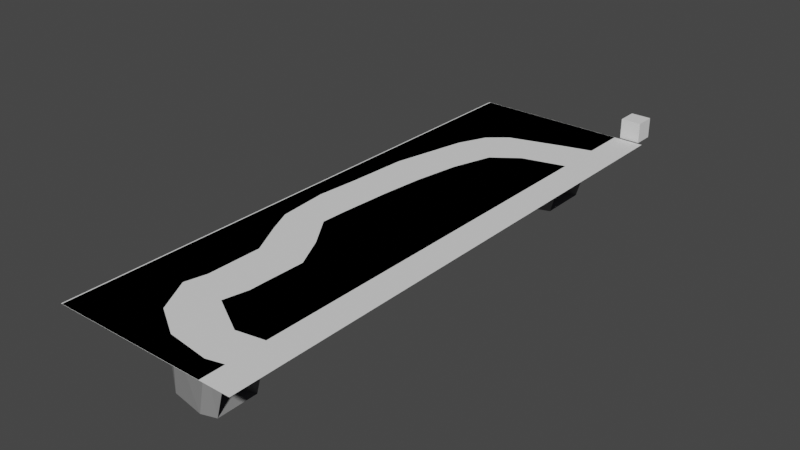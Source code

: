 # Source: SectionSafearea.blend  (saved by Blender 3.2.14; exported with 4.5.12 LTS)
import bpy
from mathutils import Matrix  # noqa: F401  (used for matrix-valued properties, if any)

bpy.ops.wm.read_factory_settings(use_empty=True)
scene = bpy.context.scene
scene.name = 'Scene'

# ---- collections
col_collection = bpy.data.collections.new('Collection'); scene.collection.children.link(col_collection)

# ---- materials (node trees are filled in below, after node groups)
mat_material_001 = bpy.data.materials.new('Material.001')
mat_material_001.use_transparent_shadow = False
mat_material_002 = bpy.data.materials.new('Material.002')
mat_material_002.use_transparent_shadow = False
mat_material_003 = bpy.data.materials.new('Material.003')
mat_material_003.use_transparent_shadow = False

# ---- material node trees
mat_material_001.use_nodes = True; mat_material_001.node_tree.nodes.clear()
_N = mat_material_001.node_tree.nodes; _L = mat_material_001.node_tree.links
n0 = _N.new('ShaderNodeBsdfPrincipled'); n0.name = 'Principled BSDF'; n0.location = (10, 300)
n0.distribution = 'GGX'
n0.subsurface_method = 'RANDOM_WALK_SKIN'
n0.inputs[0].default_value = (0.1793, 0.4071, 0.1039, 1.0)
n0.inputs[3].default_value = 1.45
n0.inputs[27].default_value = (0.0, 0.0, 0.0, 1.0)
n0.inputs[28].default_value = 1.0
n1 = _N.new('ShaderNodeOutputMaterial'); n1.name = 'Material Output'; n1.location = (300, 300)
_L.new(n0.outputs[0], n1.inputs[0])
n1.is_active_output = True
mat_material_002.use_nodes = True; mat_material_002.node_tree.nodes.clear()
_N = mat_material_002.node_tree.nodes; _L = mat_material_002.node_tree.links
n0 = _N.new('ShaderNodeBsdfPrincipled'); n0.name = 'Principled BSDF'; n0.location = (10, 300)
n0.distribution = 'GGX'
n0.subsurface_method = 'RANDOM_WALK_SKIN'
n0.inputs[0].default_value = (0.03597, 0.03762, 0.3185, 1.0)
n0.inputs[3].default_value = 1.45
n0.inputs[27].default_value = (0.0, 0.0, 0.0, 1.0)
n0.inputs[28].default_value = 1.0
n1 = _N.new('ShaderNodeOutputMaterial'); n1.name = 'Material Output'; n1.location = (300, 300)
_L.new(n0.outputs[0], n1.inputs[0])
n1.is_active_output = True
mat_material_003.use_nodes = True; mat_material_003.node_tree.nodes.clear()
_N = mat_material_003.node_tree.nodes; _L = mat_material_003.node_tree.links
n0 = _N.new('ShaderNodeBsdfPrincipled'); n0.name = 'Principled BSDF'; n0.location = (10, 300)
n0.distribution = 'GGX'
n0.subsurface_method = 'RANDOM_WALK_SKIN'
n0.inputs[0].default_value = (0.2668, 0.2668, 0.2668, 1.0)
n0.inputs[3].default_value = 1.45
n0.inputs[27].default_value = (0.0, 0.0, 0.0, 1.0)
n0.inputs[28].default_value = 1.0
n1 = _N.new('ShaderNodeOutputMaterial'); n1.name = 'Material Output'; n1.location = (300, 300)
_L.new(n0.outputs[0], n1.inputs[0])
n1.is_active_output = True

# ---- world
world_world = bpy.data.worlds.new('World'); scene.world = world_world
world_world.use_nodes = True; world_world.node_tree.nodes.clear()
_N = world_world.node_tree.nodes; _L = world_world.node_tree.links
n0 = _N.new('ShaderNodeOutputWorld'); n0.name = 'World Output'; n0.location = (300, 300)
n1 = _N.new('ShaderNodeBackground'); n1.name = 'Background'; n1.location = (10, 300)
n1.inputs[0].default_value = (0.05088, 0.05088, 0.05088, 1.0)
_L.new(n1.outputs[0], n0.inputs[0])
n0.is_active_output = True
world_world.color = (0.05088, 0.05088, 0.05088)
world_world.use_sun_shadow = False
world_world.sun_shadow_jitter_overblur = 0.0

# ---- meshes
me_plane = bpy.data.meshes.new('Plane')
me_plane.from_pydata([(-16.72, -27.0, 0.0), (-1.281, -27.0, 0.0), (-16.72, 0.0, 0.0), (-1.281, 0.0, 0.0), (-16.72, 0.0, 0.0), (-1.281, 0.0, 0.0), (-16.72, 27.0, 0.0), (-1.281, 27.0, 0.0), (-16.72, -24.73, 0.0), (-4.243, 0.0, 0.0), (-4.243, 0.0, 0.0), (-3.223, 27.0, 0.0), (-4.097, -1.287, 0.0), (-2.663, -6.506, 0.0), (-3.363, -10.64, 0.0), (-3.568, -14.12, 0.0), (-5.848, -17.82, 0.0), (-9.658, -22.92, 0.0), (-2.577, 23.9, 0.0), (-3.628, 19.52, 0.0), (-2.849, 13.75, 0.0), (-3.141, 8.193, 0.0), (-4.348, 4.095, 0.0), (-4.384, 1.179, 0.0), (-16.72, -19.34, 0.0), (-7.865, -2.184, 0.0), (-6.624, -5.326, 0.0), (-7.032, -9.771, 0.0), (-7.953, -13.11, 0.0), (-11.45, -16.77, 0.0), (-13.52, -19.08, 0.0), (-7.887, -2.225, 0.0), (-8.854, -1.726, 0.0), (-16.6, -26.98, 0.0), (-1.4, -26.98, 0.0), (-16.6, 26.98, 0.0), (-1.4, 26.98, 0.0), (-1.4, -24.6, 0.0), (-1.4, 22.65, 0.0), (-4.124, 21.91, 0.0), (-9.497, 20.28, 0.0), (-10.36, 19.56, 0.0), (-11.29, 18.75, 0.0), (-12.54, 16.0, 0.0), (-14.18, 8.791, 0.0), (-14.52, 2.789, 0.0), (-14.86, -1.178, 0.0), (-14.45, -6.031, 0.0), (-13.42, -8.345, 0.0), (-11.7, -11.71, 0.0), (-11.73, -17.1, 0.0), (-12.24, -19.2, 0.0), (-10.39, -22.6, 0.0), (-7.253, -24.51, 0.0), (-3.117, -25.04, 0.0), (-1.4, -0.9722, 0.0), (-1.4, -20.78, 0.0), (-1.4, 17.95, 0.0), (-5.697, 16.84, 0.0), (-8.161, 15.0, 0.0), (-9.386, 11.14, 0.0), (-10.14, 6.782, 0.0), (-10.57, 2.58, 0.0), (-10.91, -2.531, 0.0), (-10.99, -4.91, 0.0), (-8.937, -7.986, 0.0), (-7.347, -11.16, 0.0), (-7.435, -15.0, 0.0), (-7.447, -16.72, 0.0), (-7.986, -19.13, 0.0), (-4.208, -21.28, 0.0), (-5.051, -21.28, -5.154), (-2.846, -20.78, -5.154), (-8.018, -19.13, -5.154), (-7.594, -16.72, -5.154), (-7.584, -15.0, -5.154), (-7.516, -11.16, -5.154), (-8.764, -7.986, -5.154), (-10.38, -4.91, -5.154), (-10.31, -2.531, -5.154), (-10.05, 2.58, -5.154), (-9.71, 6.782, -5.154), (-9.117, 11.14, -5.154), (-8.155, 15.0, -5.154), (-6.22, 16.84, -5.154), (-2.846, 17.95, -5.154), (-2.846, -24.6, -5.154), (-4.194, -25.04, -5.154), (-7.442, -24.51, -5.154), (-9.907, -22.6, -5.154), (-11.35, -19.2, -5.154), (-10.96, -17.1, -5.154), (-10.94, -11.71, -5.154), (-12.29, -8.345, -5.154), (-13.09, -6.031, -5.154), (-13.42, -1.178, -5.154), (-13.15, 2.789, -5.154), (-12.88, 8.791, -5.154), (-11.59, 16.0, -5.154), (-10.61, 18.75, -5.154), (-9.884, 19.56, -5.154), (-9.204, 20.28, -5.154), (-4.985, 21.91, -5.154), (-2.846, 22.65, -5.154), (-4.208, -21.28, -1.944), (-1.4, -20.78, -1.944), (-7.986, -19.13, -1.944), (-7.447, -16.72, -1.944), (-7.435, -15.0, -1.944), (-7.347, -11.16, -1.944), (-8.937, -7.986, -1.944), (-10.99, -4.91, -1.944), (-10.91, -2.531, -1.944), (-10.57, 2.58, -1.944), (-10.14, 6.782, -1.944), (-9.386, 11.14, -1.944), (-8.161, 15.0, -1.944), (-5.697, 16.84, -1.944), (-1.4, 17.95, -1.944), (-1.4, -24.6, -1.944), (-3.117, -25.04, -1.944), (-7.253, -24.51, -1.944), (-10.39, -22.6, -1.944), (-12.24, -19.2, -1.944), (-11.73, -17.1, -1.944), (-11.7, -11.71, -1.944), (-13.42, -8.345, -1.944), (-14.45, -6.031, -1.944), (-14.86, -1.178, -1.944), (-14.52, 2.789, -1.944), (-14.18, 8.791, -1.944), (-12.54, 16.0, -1.944), (-11.29, 18.75, -1.944), (-10.36, 19.56, -1.944), (-9.497, 20.28, -1.944), (-4.124, 21.91, -1.944), (-1.4, 22.65, -1.944)], [], [(49, 50, 91, 92), (57, 58, 59, 60, 61, 62, 63, 64, 65, 66, 67, 68, 69, 70, 56, 55), (33, 34, 37, 54, 53, 52, 51, 50, 49, 48, 47, 46, 45, 44, 43, 42, 41, 40, 39, 38, 36, 35), (103, 102, 101, 100, 99, 98, 97, 96, 95, 94, 93, 92, 91, 90, 89, 88, 87, 86, 72, 71, 73, 74, 75, 76, 77, 78, 79, 80, 81, 82, 83, 84, 85), (62, 61, 81, 80), (48, 49, 92, 93), (61, 60, 82, 81), (47, 48, 93, 94), (60, 59, 83, 82), (46, 47, 94, 95), (59, 58, 84, 83), (45, 46, 95, 96), (58, 57, 85, 84), (56, 70, 71, 72), (44, 45, 96, 97), (70, 69, 73, 71), (43, 44, 97, 98), (69, 68, 74, 73), (42, 43, 98, 99), (68, 67, 75, 74), (41, 42, 99, 100), (54, 37, 86, 87), (67, 66, 76, 75), (40, 41, 100, 101), (53, 54, 87, 88), (66, 65, 77, 76), (39, 40, 101, 102), (52, 53, 88, 89), (65, 64, 78, 77), (38, 39, 102, 103), (51, 52, 89, 90), (64, 63, 79, 78), (50, 51, 90, 91), (63, 62, 80, 79), (136, 135, 134, 133, 132, 131, 130, 129, 128, 127, 126, 125, 124, 123, 122, 121, 120, 119, 105, 104, 106, 107, 108, 109, 110, 111, 112, 113, 114, 115, 116, 117, 118)])
me_plane.polygons.foreach_set('material_index', [2, 0, 0, 2, 2, 2, 2, 2, 2, 2, 2, 2, 2, 2, 2, 2, 2, 2, 2, 2, 2, 2, 2, 2, 2, 2, 2, 2, 2, 2, 2, 2, 2, 2, 1])
_uv = me_plane.uv_layers.new(name='UVMap')
_uv.uv.foreach_set('vector', [0.3221, 0.2829, 0.3205, 0.1832, 0.3205, 0.1832, 0.3221, 0.2829, 1.0, 0.8327, 0.7173, 0.8122, 0.5552, 0.7779, 0.4746, 0.7064, 0.4249, 0.6257, 0.3966, 0.5478, 0.3742, 0.4531, 0.3691, 0.409, 0.5041, 0.352, 0.6087, 0.2932, 0.603, 0.2221, 0.6022, 0.1901, 0.5667, 0.1454, 0.8153, 0.1057, 1.0, 0.1149, 1.0, 0.482, 0.0, 0.0, 1.0, 0.0, 1.0, 0.04419, 0.887, 0.03591, 0.6149, 0.04572, 0.4084, 0.08118, 0.2871, 0.1441, 0.3205, 0.1832, 0.3221, 0.2829, 0.209, 0.3453, 0.1414, 0.3882, 0.1142, 0.4782, 0.1371, 0.5517, 0.1593, 0.6629, 0.2673, 0.7965, 0.3494, 0.8475, 0.4103, 0.8625, 0.4673, 0.8758, 0.8208, 0.906, 1.0, 0.9198, 1.0, 1.0, 0.0, 1.0, 1.0, 0.9198, 0.8208, 0.906, 0.4673, 0.8758, 0.4103, 0.8625, 0.3494, 0.8475, 0.2673, 0.7965, 0.1593, 0.6629, 0.1371, 0.5517, 0.1142, 0.4782, 0.1414, 0.3882, 0.209, 0.3453, 0.3221, 0.2829, 0.3205, 0.1832, 0.2871, 0.1441, 0.4084, 0.08118, 0.6149, 0.04572, 0.887, 0.03591, 1.0, 0.04419, 1.0, 0.1149, 0.8153, 0.1057, 0.5667, 0.1454, 0.6022, 0.1901, 0.603, 0.2221, 0.6087, 0.2932, 0.5041, 0.352, 0.3691, 0.409, 0.3742, 0.4531, 0.3966, 0.5478, 0.4249, 0.6257, 0.4746, 0.7064, 0.5552, 0.7779, 0.7173, 0.8122, 1.0, 0.8327, 0.3966, 0.5478, 0.4249, 0.6257, 0.4249, 0.6257, 0.3966, 0.5478, 0.209, 0.3453, 0.3221, 0.2829, 0.3221, 0.2829, 0.209, 0.3453, 0.4249, 0.6257, 0.4746, 0.7064, 0.4746, 0.7064, 0.4249, 0.6257, 0.1414, 0.3882, 0.209, 0.3453, 0.209, 0.3453, 0.1414, 0.3882, 0.4746, 0.7064, 0.5552, 0.7779, 0.5552, 0.7779, 0.4746, 0.7064, 0.1142, 0.4782, 0.1414, 0.3882, 0.1414, 0.3882, 0.1142, 0.4782, 0.5552, 0.7779, 0.7173, 0.8122, 0.7173, 0.8122, 0.5552, 0.7779, 0.1371, 0.5517, 0.1142, 0.4782, 0.1142, 0.4782, 0.1371, 0.5517, 0.7173, 0.8122, 1.0, 0.8327, 1.0, 0.8327, 0.7173, 0.8122, 1.0, 0.1149, 0.8153, 0.1057, 0.8153, 0.1057, 1.0, 0.1149, 0.1593, 0.6629, 0.1371, 0.5517, 0.1371, 0.5517, 0.1593, 0.6629, 0.8153, 0.1057, 0.5667, 0.1454, 0.5667, 0.1454, 0.8153, 0.1057, 0.2673, 0.7965, 0.1593, 0.6629, 0.1593, 0.6629, 0.2673, 0.7965, 0.5667, 0.1454, 0.6022, 0.1901, 0.6022, 0.1901, 0.5667, 0.1454, 0.3494, 0.8475, 0.2673, 0.7965, 0.2673, 0.7965, 0.3494, 0.8475, 0.6022, 0.1901, 0.603, 0.2221, 0.603, 0.2221, 0.6022, 0.1901, 0.4103, 0.8625, 0.3494, 0.8475, 0.3494, 0.8475, 0.4103, 0.8625, 0.887, 0.03591, 1.0, 0.04419, 1.0, 0.04419, 0.887, 0.03591, 0.603, 0.2221, 0.6087, 0.2932, 0.6087, 0.2932, 0.603, 0.2221, 0.4673, 0.8758, 0.4103, 0.8625, 0.4103, 0.8625, 0.4673, 0.8758, 0.6149, 0.04572, 0.887, 0.03591, 0.887, 0.03591, 0.6149, 0.04572, 0.6087, 0.2932, 0.5041, 0.352, 0.5041, 0.352, 0.6087, 0.2932, 0.8208, 0.906, 0.4673, 0.8758, 0.4673, 0.8758, 0.8208, 0.906, 0.4084, 0.08118, 0.6149, 0.04572, 0.6149, 0.04572, 0.4084, 0.08118, 0.5041, 0.352, 0.3691, 0.409, 0.3691, 0.409, 0.5041, 0.352, 1.0, 0.9198, 0.8208, 0.906, 0.8208, 0.906, 1.0, 0.9198, 0.2871, 0.1441, 0.4084, 0.08118, 0.4084, 0.08118, 0.2871, 0.1441, 0.3691, 0.409, 0.3742, 0.4531, 0.3742, 0.4531, 0.3691, 0.409, 0.3205, 0.1832, 0.2871, 0.1441, 0.2871, 0.1441, 0.3205, 0.1832, 0.3742, 0.4531, 0.3966, 0.5478, 0.3966, 0.5478, 0.3742, 0.4531, 1.0, 0.9198, 0.8208, 0.906, 0.4673, 0.8758, 0.4103, 0.8625, 0.3494, 0.8475, 0.2673, 0.7965, 0.1593, 0.6629, 0.1371, 0.5517, 0.1142, 0.4782, 0.1414, 0.3882, 0.209, 0.3453, 0.3221, 0.2829, 0.3205, 0.1832, 0.2871, 0.1441, 0.4084, 0.08118, 0.6149, 0.04572, 0.887, 0.03591, 1.0, 0.04419, 1.0, 0.1149, 0.8153, 0.1057, 0.5667, 0.1454, 0.6022, 0.1901, 0.603, 0.2221, 0.6087, 0.2932, 0.5041, 0.352, 0.3691, 0.409, 0.3742, 0.4531, 0.3966, 0.5478, 0.4249, 0.6257, 0.4746, 0.7064, 0.5552, 0.7779, 0.7173, 0.8122, 1.0, 0.8327])
me_plane.materials.append(mat_material_001)
me_plane.materials.append(mat_material_002)
me_plane.materials.append(mat_material_003)
me_plane.update()
me_plane_002 = bpy.data.meshes.new('Plane.002')
me_plane_002.from_pydata([(-1.5, -27.0, 0.0), (1.5, -27.0, 0.0), (-1.5, 27.0, 0.0), (1.5, 27.0, 0.0)], [], [(0, 1, 3, 2)])
_uv = me_plane_002.uv_layers.new(name='UVMap')
_uv.uv.foreach_set('vector', [0.0, 0.0, 1.0, 0.0, 1.0, 1.0, 0.0, 1.0])
me_plane_002.update()
me_cube = bpy.data.meshes.new('Cube')
me_cube.from_pydata([(-1.0, 27.2, 0.0), (-1.0, 27.2, 2.0), (-1.0, 29.2, 0.0), (-1.0, 29.2, 2.0), (1.0, 27.2, 0.0), (1.0, 27.2, 2.0), (1.0, 29.2, 0.0), (1.0, 29.2, 2.0)], [], [(0, 1, 3, 2), (2, 3, 7, 6), (6, 7, 5, 4), (4, 5, 1, 0), (2, 6, 4, 0), (7, 3, 1, 5)])
_uv = me_cube.uv_layers.new(name='UVMap')
_uv.uv.foreach_set('vector', [0.375, 0.0, 0.625, 0.0, 0.625, 0.25, 0.375, 0.25, 0.375, 0.25, 0.625, 0.25, 0.625, 0.5, 0.375, 0.5, 0.375, 0.5, 0.625, 0.5, 0.625, 0.75, 0.375, 0.75, 0.375, 0.75, 0.625, 0.75, 0.625, 1.0, 0.375, 1.0, 0.125, 0.5, 0.375, 0.5, 0.375, 0.75, 0.125, 0.75, 0.625, 0.5, 0.875, 0.5, 0.875, 0.75, 0.625, 0.75])
me_cube.update()
me_plane_001 = bpy.data.meshes.new('Plane.001')
me_plane_001.from_pydata([(-16.72, -27.0, 0.0), (-1.281, -27.0, 0.0), (-16.72, 0.0, 0.0), (-1.281, 0.0, 0.0), (-16.72, 0.0, 0.0), (-1.281, 0.0, 0.0), (-16.72, 27.0, 0.0), (-1.281, 27.0, 0.0)], [], [(0, 1, 3, 2), (4, 5, 7, 6)])
_uv = me_plane_001.uv_layers.new(name='UVMap')
_uv.uv.foreach_set('vector', [0.0, 0.0, 1.0, 0.0, 1.0, 1.0, 0.0, 1.0, 0.0, 0.0, 1.0, 0.0, 1.0, 1.0, 0.0, 1.0])
me_plane_001.update()

# ---- objects
ob_section = bpy.data.objects.new('Section', me_plane)
ob_trail = bpy.data.objects.new('Trail', me_plane_002)
ob_start = bpy.data.objects.new('Start', me_cube)
ob_section_001 = bpy.data.objects.new('Section.001', me_plane_001)

# ---- transforms, parenting, visibility, modifiers, constraints
ob_section.location = (0.0, 0.0, 0.0)
ob_trail.location = (0.0, 0.0, 0.001)
ob_start.location = (0.0, 0.0, 0.0)
ob_section_001.location = (0.0, 0.0, 0.0)

# ---- collection membership
col_collection.objects.link(ob_section)
col_collection.objects.link(ob_trail)
col_collection.objects.link(ob_start)
col_collection.objects.link(ob_section_001)

# ---- scene / render settings (as saved in the file)
scene.frame_start = 1; scene.frame_end = 250; scene.frame_set(1)
scene.render.engine = 'BLENDER_EEVEE_NEXT'
scene.cycles.sampling_pattern = 'TABULATED_SOBOL'
scene.cycles.use_light_tree = False
scene.view_settings.view_transform = 'Filmic'
bpy.context.view_layer.update()

# ---- added for rendering (the .blend has no active camera and no usable light): camera, sun
cam_auto = bpy.data.cameras.new('AutoCamera')
cam_auto.lens = 50.0
cam_auto.sensor_width = 36.0
cam_auto.clip_end = 1000.0
ob_auto_camera = bpy.data.objects.new('AutoCamera', cam_auto)
scene.collection.objects.link(ob_auto_camera)
ob_auto_camera.location = (47.4536, -64.9744, 42.4735)
ob_auto_camera.rotation_euler = (1.09748, -7.21219e-08, 0.694738)
scene.camera = ob_auto_camera
light_auto_sun = bpy.data.lights.new('AutoSun', 'SUN')
light_auto_sun.energy = 3.0
light_auto_sun.angle = 0.0523599
ob_auto_sun = bpy.data.objects.new('AutoSun', light_auto_sun)
scene.collection.objects.link(ob_auto_sun)
ob_auto_sun.rotation_euler = (0.872665, 0.174533, 0.523599)
bpy.context.view_layer.update()
